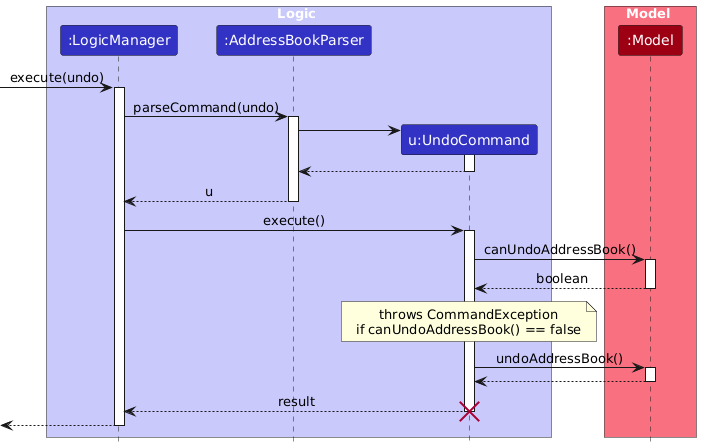

The diagram above was rendered by PlantUML. Its source (embedded in the PNG):
@startuml
/'
 'Commonly used styles and colors across diagrams.
 'Refer to https://plantuml-documentation.readthedocs.io/en/latest for a more
 'comprehensive list of skinparams.
 '/


'T1 through T4 are shades of the original color from lightest to darkest

!define UI_COLOR #1D8900
!define UI_COLOR_T1 #83E769
!define UI_COLOR_T2 #3FC71B
!define UI_COLOR_T3 #166800
!define UI_COLOR_T4 #0E4100

!define LOGIC_COLOR #3333C4
!define LOGIC_COLOR_T1 #C8C8FA
!define LOGIC_COLOR_T2 #6A6ADC
!define LOGIC_COLOR_T3 #1616B0
!define LOGIC_COLOR_T4 #101086

!define MODEL_COLOR #9D0012
!define MODEL_COLOR_T1 #F97181
!define MODEL_COLOR_T2 #E41F36
!define MODEL_COLOR_T3 #7B000E
!define MODEL_COLOR_T4 #51000A

!define STORAGE_COLOR #A38300
!define STORAGE_COLOR_T1 #FFE374
!define STORAGE_COLOR_T2 #EDC520
!define STORAGE_COLOR_T3 #806600
!define STORAGE_COLOR_T2 #544400

!define USER_COLOR #000000

skinparam Package {
    BackgroundColor #FFFFFF
    BorderThickness 1
    FontSize 16
}

skinparam Class {
    FontColor #FFFFFF
    FontSize 15
    BorderThickness 1
    BorderColor #FFFFFF
    StereotypeFontColor #FFFFFF
    FontName Arial
}

skinparam Actor {
    BorderColor USER_COLOR
    Color USER_COLOR
    FontName Arial
}

skinparam Sequence {
    MessageAlign center
    BoxFontSize 15
    BoxPadding 0
    BoxFontColor #FFFFFF
    FontName Arial
}

skinparam Participant {
    FontColor #FFFFFFF
    Padding 20
}

skinparam ArrowFontStyle bold
skinparam MinClassWidth 50
skinparam ParticipantPadding 10
skinparam Shadowing false
skinparam DefaultTextAlignment center
skinparam packageStyle Rectangle

hide footbox
hide members
hide circle

skinparam ArrowFontStyle plain

box Logic LOGIC_COLOR_T1
participant ":LogicManager" as LogicManager LOGIC_COLOR
participant ":AddressBookParser" as AddressBookParser LOGIC_COLOR
participant "u:UndoCommand" as UndoCommand LOGIC_COLOR
end box

box Model MODEL_COLOR_T1
participant ":Model" as Model MODEL_COLOR
end box

skinparam ArrowFontStyle plain

box Logic LOGIC_COLOR_T1
participant ":LogicManager" as LogicManager LOGIC_COLOR
participant ":AddressBookParser" as AddressBookParser LOGIC_COLOR
participant "u:UndoCommand" as UndoCommand LOGIC_COLOR
end box

box Model MODEL_COLOR_T1
participant ":Model" as Model MODEL_COLOR
end box
[-> LogicManager : execute(undo)
activate LogicManager

LogicManager -> AddressBookParser : parseCommand(undo)
activate AddressBookParser

create UndoCommand
AddressBookParser -> UndoCommand
activate UndoCommand

UndoCommand --> AddressBookParser
deactivate UndoCommand

AddressBookParser --> LogicManager : u
deactivate AddressBookParser

LogicManager -> UndoCommand : execute()
activate UndoCommand

UndoCommand -> Model : canUndoAddressBook()
activate Model

Model --> UndoCommand : boolean
deactivate Model

note over UndoCommand : throws CommandException\nif canUndoAddressBook() == false

UndoCommand -> Model : undoAddressBook()
activate Model

Model --> UndoCommand
deactivate Model

UndoCommand --> LogicManager : result

deactivate UndoCommand
destroy UndoCommand
[<-- LogicManager
deactivate LogicManager
@enduml